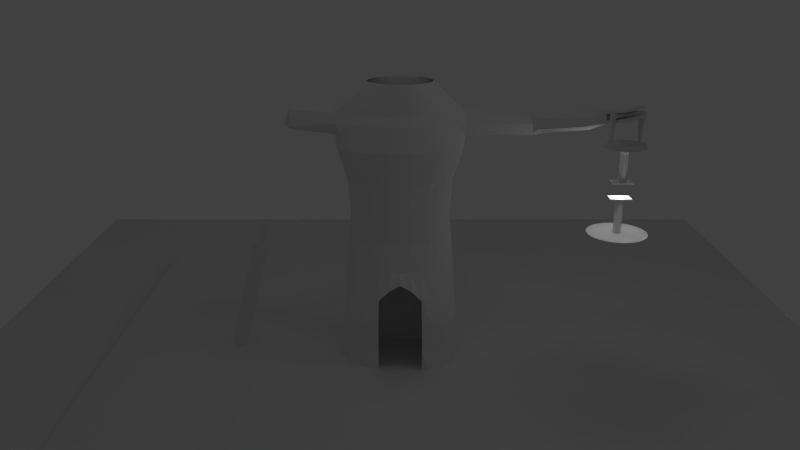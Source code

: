 # Source: dirt_jes_shrine.blend  (saved by Blender 2.57.0; exported with 4.5.12 LTS)
import bpy
from mathutils import Matrix  # noqa: F401  (used for matrix-valued properties, if any)

bpy.ops.wm.read_factory_settings(use_empty=True)
scene = bpy.context.scene
scene.name = 'Scene'

# ---- collections
col_collection_1 = bpy.data.collections.new('Collection 1'); scene.collection.children.link(col_collection_1)

# ---- world
world_world = bpy.data.worlds.new('World'); scene.world = world_world
world_world.color = (0.05088, 0.05088, 0.05088)
world_world.use_sun_shadow = False
world_world.sun_shadow_jitter_overblur = 0.0
world_world.cycles.sampling_method = 'MANUAL'
world_world.cycles.sample_map_resolution = 256

# ---- cameras
cam_camera = bpy.data.cameras.new('Camera')
cam_camera.clip_end = 100.0
cam_camera.lens = 35.0
cam_camera.ortho_scale = 7.314
cam_camera.dof.focus_distance = 0.0
cam_camera.dof.aperture_fstop = 128.0

# ---- lights
light_lamp_001 = bpy.data.lights.new('Lamp.001', 'POINT')
light_lamp_001.transmission_factor = 0.0
light_lamp_001.cutoff_distance = 30.0
light_lamp_001.energy = 100.0
light_lamp_001.shadow_buffer_clip_start = 1.001
light_lamp_001.shadow_soft_size = 1.0
light_lamp_001.shadow_maximum_resolution = 0.006
light_lamp_001.use_absolute_resolution = True
light_lamp_001.cycles.use_multiple_importance_sampling = False
light_lamp = bpy.data.lights.new('Lamp', 'POINT')
light_lamp.transmission_factor = 0.0
light_lamp.cutoff_distance = 30.0
light_lamp.energy = 100.0
light_lamp.shadow_buffer_clip_start = 1.001
light_lamp.shadow_soft_size = 1.0
light_lamp.shadow_maximum_resolution = 0.006
light_lamp.use_absolute_resolution = True
light_lamp.cycles.use_multiple_importance_sampling = False

# ---- meshes
me_sphere = bpy.data.meshes.new('Sphere')
me_sphere.from_pydata([], [], [])
me_sphere.use_remesh_preserve_volume = False
me_sphere.use_remesh_preserve_attributes = False
me_sphere.use_mirror_vertex_groups = False
me_sphere.update()
me_cylinder_001 = bpy.data.meshes.new('Cylinder.001')
me_cylinder_001.from_pydata([(0.02004, -0.1128, 28.74), (0.0458, -0.1103, 28.74), (0.07058, -0.1027, 28.74), (0.09341, -0.09054, 28.74), (0.1134, -0.07411, 28.74), (0.1298, -0.0541, 28.74), (0.142, -0.03127, 28.74), (0.1496, -0.006498, 28.74), (0.1521, 0.01927, 28.74), (0.1496, 0.04503, 28.74), (0.142, 0.0698, 28.74), (0.1298, 0.09263, 28.74), (0.1134, 0.1126, 28.74), (0.09341, 0.1291, 28.74), (0.07058, 0.1413, 28.74), (0.0458, 0.1488, 28.74), (0.02004, 0.1513, 28.74), (-0.005724, 0.1488, 28.74), (-0.0305, 0.1413, 28.74), (-0.05333, 0.1291, 28.74), (-0.07334, 0.1126, 28.74), (-0.08976, 0.09263, 28.74), (-0.102, 0.0698, 28.74), (-0.1095, 0.04503, 28.74), (-0.112, 0.01927, 28.74), (-0.1095, -0.006498, 28.74), (-0.102, -0.03127, 28.74), (-0.08976, -0.0541, 28.74), (-0.07334, -0.07411, 28.74), (-0.05333, -0.09054, 28.74), (-0.0305, -0.1027, 28.74), (-0.005724, -0.1103, 28.74), (0.02026, -0.1128, 47.0), (0.04603, -0.1103, 47.0), (0.0708, -0.1027, 47.0), (0.09363, -0.09054, 47.0), (0.1136, -0.07411, 47.0), (0.1301, -0.0541, 47.0), (0.1423, -0.03127, 47.0), (0.1498, -0.006498, 47.0), (0.1523, 0.01927, 47.0), (0.1498, 0.04503, 47.0), (0.1423, 0.0698, 47.0), (0.1301, 0.09263, 47.0), (0.1136, 0.1126, 47.0), (0.09363, 0.1291, 47.0), (0.0708, 0.1413, 47.0), (0.04603, 0.1488, 47.0), (0.02026, 0.1513, 47.0), (-0.005499, 0.1488, 47.0), (-0.03027, 0.1413, 47.0), (-0.0531, 0.1291, 47.0), (-0.07311, 0.1126, 47.0), (-0.08954, 0.09263, 47.0), (-0.1017, 0.0698, 47.0), (-0.1093, 0.04503, 47.0), (-0.1118, 0.01927, 47.0), (-0.1093, -0.006497, 47.0), (-0.1017, -0.03127, 47.0), (-0.08954, -0.0541, 47.0), (-0.07312, -0.07411, 47.0), (-0.0531, -0.09054, 47.0), (-0.03027, -0.1027, 47.0), (-0.0055, -0.1103, 47.0), (0.02004, 0.01927, 28.74), (0.02026, 0.01927, 47.0), (0.3588, -0.1894, 27.9), (0.3588, 0.2626, 27.9), (-0.3588, 0.2626, 27.9), (-0.3588, -0.1894, 27.9), (0.3588, -0.1894, 28.73), (0.3588, 0.2626, 28.73), (-0.3588, 0.2626, 28.73), (-0.3588, -0.1894, 28.73), (-0.3588, -0.1894, 20.1), (-0.3588, 0.2626, 20.1), (0.3588, 0.2626, 20.1), (0.3588, -0.1894, 20.1), (-0.3588, -0.1894, 19.27), (-0.3588, 0.2626, 19.27), (0.3588, 0.2626, 19.27), (0.3588, -0.1894, 19.27), (3.989e-08, -0.1128, 19.26), (-0.02576, -0.1103, 19.26), (-0.05054, -0.1027, 19.26), (-0.07337, -0.09054, 19.26), (-0.09338, -0.07411, 19.26), (-0.1098, -0.0541, 19.26), (-0.122, -0.03127, 19.26), (-0.1295, -0.006498, 19.26), (-0.1321, 0.01927, 19.26), (-0.1295, 0.04503, 19.26), (-0.122, 0.0698, 19.26), (-0.1098, 0.09263, 19.26), (-0.09338, 0.1126, 19.26), (-0.07337, 0.1291, 19.26), (-0.05054, 0.1413, 19.26), (-0.02576, 0.1488, 19.26), (8.292e-08, 0.1513, 19.26), (0.02576, 0.1488, 19.26), (0.05054, 0.1413, 19.26), (0.07337, 0.1291, 19.26), (0.09338, 0.1126, 19.26), (0.1098, 0.09263, 19.26), (0.122, 0.0698, 19.26), (0.1295, 0.04503, 19.26), (0.1321, 0.01927, 19.26), (0.1295, -0.006498, 19.26), (0.122, -0.03127, 19.26), (0.1098, -0.0541, 19.26), (0.09338, -0.07411, 19.26), (0.07337, -0.09054, 19.26), (0.05054, -0.1027, 19.26), (0.02576, -0.1103, 19.26), (-1.721e-07, -0.1128, 0.9969), (-0.02576, -0.1103, 0.9969), (-0.05054, -0.1027, 0.9969), (-0.07337, -0.09054, 0.9969), (-0.09338, -0.07411, 0.9969), (-0.1098, -0.0541, 0.9969), (-0.122, -0.03127, 0.9969), (-0.1295, -0.006498, 0.9969), (-0.1321, 0.01927, 0.9969), (-0.1295, 0.04503, 0.9969), (-0.122, 0.0698, 0.9969), (-0.1098, 0.09263, 0.9969), (-0.09338, 0.1126, 0.9969), (-0.07337, 0.1291, 0.9969), (-0.05054, 0.1413, 0.9969), (-0.02576, 0.1488, 0.9969), (-8.29e-08, 0.1513, 0.9969), (0.02576, 0.1488, 0.9969), (0.05054, 0.1413, 0.9969), (0.07337, 0.1291, 0.9969), (0.09338, 0.1126, 0.9969), (0.1098, 0.09263, 0.9969), (0.122, 0.0698, 0.9969), (0.1295, 0.04503, 0.9969), (0.1321, 0.01927, 0.9969), (0.1295, -0.006498, 0.9969), (0.122, -0.03127, 0.9969), (0.1098, -0.0541, 0.9969), (0.09338, -0.07411, 0.9969), (0.07337, -0.09054, 0.9969), (0.05054, -0.1027, 0.9969), (0.02576, -0.1103, 0.9969), (3.989e-08, 0.01927, 19.26), (3.989e-08, 0.01927, 0.9969), (0.6416, 0.2474, 62.7), (0.5687, 0.3784, 62.7), (-0.6416, -0.2666, 62.7), (-0.5687, -0.3976, 62.7), (0.6416, 0.2474, 64.47), (0.5687, 0.3784, 64.47), (-0.6416, -0.2666, 64.47), (-0.5687, -0.3976, 64.47), (-0.5364, -0.2081, 62.7), (-0.4636, -0.3391, 62.7), (-0.5364, -0.2081, 64.47), (-0.4636, -0.3391, 64.47), (0.4225, 0.3251, 62.7), (0.4954, 0.1941, 62.7), (0.4225, 0.3251, 64.47), (0.4954, 0.1941, 64.47), (-0.508, -0.321, 48.26), (-0.5445, -0.2554, 48.26), (-0.5606, -0.3502, 48.26), (-0.5971, -0.2847, 48.26), (0.519, 0.2535, 48.37), (0.4932, 0.3001, 48.37), (0.5451, 0.319, 48.37), (0.5709, 0.2725, 48.37), (3.989e-08, 0.6825, 46.97), (0.1331, 0.6693, 46.97), (0.2612, 0.6305, 46.97), (0.3792, 0.5674, 46.97), (0.4826, 0.4826, 46.97), (0.5674, 0.3792, 46.97), (0.6305, 0.2612, 46.97), (0.6693, 0.1331, 46.97), (0.6825, 1.76e-08, 46.97), (0.6693, -0.1331, 46.97), (0.6305, -0.2612, 46.97), (0.5674, -0.3792, 46.97), (0.4826, -0.4826, 46.97), (0.3792, -0.5674, 46.97), (0.2612, -0.6305, 46.97), (0.1331, -0.6693, 46.97), (-1.825e-07, -0.6825, 46.97), (-0.1331, -0.6693, 46.97), (-0.2612, -0.6305, 46.97), (-0.3792, -0.5674, 46.97), (-0.4826, -0.4826, 46.97), (-0.5674, -0.3792, 46.97), (-0.6305, -0.2612, 46.97), (-0.6693, -0.1331, 46.97), (-0.6825, 6.251e-07, 46.97), (-0.6693, 0.1331, 46.97), (-0.6305, 0.2612, 46.97), (-0.5674, 0.3792, 46.97), (-0.4826, 0.4826, 46.97), (-0.3792, 0.5674, 46.97), (-0.2612, 0.6305, 46.97), (-0.1331, 0.6693, 46.97), (1.135e-06, 0.6825, 48.33), (0.1331, 0.6693, 48.33), (0.2612, 0.6305, 48.33), (0.3792, 0.5674, 48.33), (0.4826, 0.4826, 48.33), (0.5674, 0.3792, 48.33), (0.6305, 0.2612, 48.33), (0.6693, 0.1331, 48.33), (0.6825, -1.566e-06, 48.33), (0.6693, -0.1331, 48.33), (0.6305, -0.2612, 48.33), (0.5674, -0.3792, 48.33), (0.4826, -0.4826, 48.33), (0.3792, -0.5674, 48.33), (0.2612, -0.6305, 48.33), (0.1331, -0.6693, 48.33), (6.745e-07, -0.6825, 48.33), (-0.1331, -0.6693, 48.33), (-0.2612, -0.6305, 48.33), (-0.3792, -0.5674, 48.33), (-0.4826, -0.4826, 48.33), (-0.5674, -0.3792, 48.33), (-0.6305, -0.2612, 48.33), (-0.6693, -0.1331, 48.33), (-0.6825, -2.835e-06, 48.33), (-0.6693, 0.1331, 48.33), (-0.6305, 0.2612, 48.33), (-0.5674, 0.3792, 48.33), (-0.4826, 0.4826, 48.33), (-0.3792, 0.5674, 48.33), (-0.2612, 0.6305, 48.33), (-0.1331, 0.6693, 48.33), (3.989e-08, -3.392e-08, 46.97), (3.989e-08, -3.392e-08, 48.33), (0.0, 1.0, -1.0), (0.1951, 0.9808, -1.0), (0.3827, 0.9239, -1.0), (0.5556, 0.8315, -1.0), (0.7071, 0.7071, -1.0), (0.8315, 0.5556, -1.0), (0.9239, 0.3827, -1.0), (0.9808, 0.1951, -1.0), (1.0, 7.55e-08, -1.0), (0.9808, -0.1951, -1.0), (0.9239, -0.3827, -1.0), (0.8315, -0.5556, -1.0), (0.7071, -0.7071, -1.0), (0.5556, -0.8315, -1.0), (0.3827, -0.9239, -1.0), (0.1951, -0.9808, -1.0), (-3.258e-07, -1.0, -1.0), (-0.1951, -0.9808, -1.0), (-0.3827, -0.9239, -1.0), (-0.5556, -0.8315, -1.0), (-0.7071, -0.7071, -1.0), (-0.8315, -0.5556, -1.0), (-0.9239, -0.3827, -1.0), (-0.9808, -0.1951, -1.0), (-1.0, 9.656e-07, -1.0), (-0.9808, 0.1951, -1.0), (-0.9239, 0.3827, -1.0), (-0.8315, 0.5556, -1.0), (-0.7071, 0.7071, -1.0), (-0.5556, 0.8315, -1.0), (-0.3827, 0.9239, -1.0), (-0.1951, 0.9808, -1.0), (1.605e-06, 1.0, 1.0), (0.1951, 0.9808, 1.0), (0.3827, 0.9239, 1.0), (0.5556, 0.8315, 1.0), (0.7071, 0.7071, 1.0), (0.8315, 0.5556, 1.0), (0.9239, 0.3827, 1.0), (0.9808, 0.1951, 1.0), (1.0, -2.245e-06, 1.0), (0.9808, -0.1951, 1.0), (0.9239, -0.3827, 1.0), (0.8315, -0.5556, 1.0), (0.7071, -0.7071, 1.0), (0.5556, -0.8315, 1.0), (0.3827, -0.9239, 1.0), (0.1951, -0.9808, 1.0), (9.298e-07, -1.0, 1.0), (-0.1951, -0.9808, 1.0), (-0.3827, -0.9239, 1.0), (-0.5556, -0.8315, 1.0), (-0.7071, -0.7071, 1.0), (-0.8315, -0.5556, 1.0), (-0.9239, -0.3827, 1.0), (-0.9808, -0.1951, 1.0), (-1.0, -4.105e-06, 1.0), (-0.9808, 0.1951, 1.0), (-0.9239, 0.3827, 1.0), (-0.8315, 0.5556, 1.0), (-0.7071, 0.7071, 1.0), (-0.5556, 0.8315, 1.0), (-0.3827, 0.9239, 1.0), (-0.1951, 0.9808, 1.0), (0.0, 0.0, -1.0), (0.0, 0.0, 1.0)], [], [(64, 0, 1), (65, 33, 32), (64, 1, 2), (65, 34, 33), (64, 2, 3), (65, 35, 34), (64, 3, 4), (65, 36, 35), (64, 4, 5), (65, 37, 36), (64, 5, 6), (65, 38, 37), (64, 6, 7), (65, 39, 38), (64, 7, 8), (65, 40, 39), (64, 8, 9), (65, 41, 40), (64, 9, 10), (65, 42, 41), (64, 10, 11), (65, 43, 42), (64, 11, 12), (65, 44, 43), (64, 12, 13), (65, 45, 44), (64, 13, 14), (65, 46, 45), (64, 14, 15), (65, 47, 46), (64, 15, 16), (65, 48, 47), (64, 16, 17), (65, 49, 48), (64, 17, 18), (65, 50, 49), (64, 18, 19), (65, 51, 50), (64, 19, 20), (65, 52, 51), (64, 20, 21), (65, 53, 52), (64, 21, 22), (65, 54, 53), (64, 22, 23), (65, 55, 54), (64, 23, 24), (65, 56, 55), (64, 24, 25), (65, 57, 56), (64, 25, 26), (65, 58, 57), (64, 26, 27), (65, 59, 58), (64, 27, 28), (65, 60, 59), (64, 28, 29), (65, 61, 60), (64, 29, 30), (65, 62, 61), (64, 30, 31), (65, 63, 62), (31, 0, 64), (65, 32, 63), (0, 32, 33, 1), (1, 33, 34, 2), (2, 34, 35, 3), (3, 35, 36, 4), (4, 36, 37, 5), (5, 37, 38, 6), (6, 38, 39, 7), (7, 39, 40, 8), (8, 40, 41, 9), (9, 41, 42, 10), (10, 42, 43, 11), (11, 43, 44, 12), (12, 44, 45, 13), (13, 45, 46, 14), (14, 46, 47, 15), (15, 47, 48, 16), (16, 48, 49, 17), (17, 49, 50, 18), (18, 50, 51, 19), (19, 51, 52, 20), (20, 52, 53, 21), (21, 53, 54, 22), (22, 54, 55, 23), (23, 55, 56, 24), (24, 56, 57, 25), (25, 57, 58, 26), (26, 58, 59, 27), (27, 59, 60, 28), (28, 60, 61, 29), (29, 61, 62, 30), (30, 62, 63, 31), (32, 0, 31, 63), (66, 67, 68, 69), (70, 73, 72, 71), (66, 70, 71, 67), (67, 71, 72, 68), (68, 72, 73, 69), (70, 66, 69, 73), (74, 75, 76, 77), (78, 81, 80, 79), (74, 78, 79, 75), (75, 79, 80, 76), (76, 80, 81, 77), (78, 74, 77, 81), (146, 82, 83), (147, 115, 114), (146, 83, 84), (147, 116, 115), (146, 84, 85), (147, 117, 116), (146, 85, 86), (147, 118, 117), (146, 86, 87), (147, 119, 118), (146, 87, 88), (147, 120, 119), (146, 88, 89), (147, 121, 120), (146, 89, 90), (147, 122, 121), (146, 90, 91), (147, 123, 122), (146, 91, 92), (147, 124, 123), (146, 92, 93), (147, 125, 124), (146, 93, 94), (147, 126, 125), (146, 94, 95), (147, 127, 126), (146, 95, 96), (147, 128, 127), (146, 96, 97), (147, 129, 128), (146, 97, 98), (147, 130, 129), (146, 98, 99), (147, 131, 130), (146, 99, 100), (147, 132, 131), (146, 100, 101), (147, 133, 132), (146, 101, 102), (147, 134, 133), (146, 102, 103), (147, 135, 134), (146, 103, 104), (147, 136, 135), (146, 104, 105), (147, 137, 136), (146, 105, 106), (147, 138, 137), (146, 106, 107), (147, 139, 138), (146, 107, 108), (147, 140, 139), (146, 108, 109), (147, 141, 140), (146, 109, 110), (147, 142, 141), (146, 110, 111), (147, 143, 142), (146, 111, 112), (147, 144, 143), (146, 112, 113), (147, 145, 144), (113, 82, 146), (147, 114, 145), (82, 114, 115, 83), (83, 115, 116, 84), (84, 116, 117, 85), (85, 117, 118, 86), (86, 118, 119, 87), (87, 119, 120, 88), (88, 120, 121, 89), (89, 121, 122, 90), (90, 122, 123, 91), (91, 123, 124, 92), (92, 124, 125, 93), (93, 125, 126, 94), (94, 126, 127, 95), (95, 127, 128, 96), (96, 128, 129, 97), (97, 129, 130, 98), (98, 130, 131, 99), (99, 131, 132, 100), (100, 132, 133, 101), (101, 133, 134, 102), (102, 134, 135, 103), (103, 135, 136, 104), (104, 136, 137, 105), (105, 137, 138, 106), (106, 138, 139, 107), (107, 139, 140, 108), (108, 140, 141, 109), (109, 141, 142, 110), (110, 142, 143, 111), (111, 143, 144, 112), (112, 144, 145, 113), (114, 82, 113, 145), (148, 152, 153, 149), (150, 154, 155, 151), (159, 155, 154, 158), (158, 154, 150, 156), (157, 151, 155, 159), (160, 156, 157, 161), (152, 163, 162, 153), (163, 159, 158, 162), (153, 162, 160, 149), (162, 158, 156, 160), (148, 161, 163, 152), (161, 157, 159, 163), (157, 156, 165, 164), (151, 157, 164, 166), (156, 150, 167, 165), (150, 151, 166, 167), (165, 167, 166, 164), (160, 161, 168, 169), (161, 148, 171, 168), (149, 160, 169, 170), (148, 149, 170, 171), (170, 169, 168, 171), (236, 172, 173), (237, 205, 204), (236, 173, 174), (237, 206, 205), (236, 174, 175), (237, 207, 206), (236, 175, 176), (237, 208, 207), (236, 176, 177), (237, 209, 208), (236, 177, 178), (237, 210, 209), (236, 178, 179), (237, 211, 210), (236, 179, 180), (237, 212, 211), (236, 180, 181), (237, 213, 212), (236, 181, 182), (237, 214, 213), (236, 182, 183), (237, 215, 214), (236, 183, 184), (237, 216, 215), (236, 184, 185), (237, 217, 216), (236, 185, 186), (237, 218, 217), (236, 186, 187), (237, 219, 218), (236, 187, 188), (237, 220, 219), (236, 188, 189), (237, 221, 220), (236, 189, 190), (237, 222, 221), (236, 190, 191), (237, 223, 222), (236, 191, 192), (237, 224, 223), (236, 192, 193), (237, 225, 224), (236, 193, 194), (237, 226, 225), (236, 194, 195), (237, 227, 226), (236, 195, 196), (237, 228, 227), (236, 196, 197), (237, 229, 228), (236, 197, 198), (237, 230, 229), (236, 198, 199), (237, 231, 230), (236, 199, 200), (237, 232, 231), (236, 200, 201), (237, 233, 232), (236, 201, 202), (237, 234, 233), (236, 202, 203), (237, 235, 234), (203, 172, 236), (237, 204, 235), (172, 204, 205, 173), (173, 205, 206, 174), (174, 206, 207, 175), (175, 207, 208, 176), (176, 208, 209, 177), (177, 209, 210, 178), (178, 210, 211, 179), (179, 211, 212, 180), (180, 212, 213, 181), (181, 213, 214, 182), (182, 214, 215, 183), (183, 215, 216, 184), (184, 216, 217, 185), (185, 217, 218, 186), (186, 218, 219, 187), (187, 219, 220, 188), (188, 220, 221, 189), (189, 221, 222, 190), (190, 222, 223, 191), (191, 223, 224, 192), (192, 224, 225, 193), (193, 225, 226, 194), (194, 226, 227, 195), (195, 227, 228, 196), (196, 228, 229, 197), (197, 229, 230, 198), (198, 230, 231, 199), (199, 231, 232, 200), (200, 232, 233, 201), (201, 233, 234, 202), (202, 234, 235, 203), (204, 172, 203, 235), (302, 238, 239), (303, 271, 270), (302, 239, 240), (303, 272, 271), (302, 240, 241), (303, 273, 272), (302, 241, 242), (303, 274, 273), (302, 242, 243), (303, 275, 274), (302, 243, 244), (303, 276, 275), (302, 244, 245), (303, 277, 276), (302, 245, 246), (303, 278, 277), (302, 246, 247), (303, 279, 278), (302, 247, 248), (303, 280, 279), (302, 248, 249), (303, 281, 280), (302, 249, 250), (303, 282, 281), (302, 250, 251), (303, 283, 282), (302, 251, 252), (303, 284, 283), (302, 252, 253), (303, 285, 284), (302, 253, 254), (303, 286, 285), (302, 254, 255), (303, 287, 286), (302, 255, 256), (303, 288, 287), (302, 256, 257), (303, 289, 288), (302, 257, 258), (303, 290, 289), (302, 258, 259), (303, 291, 290), (302, 259, 260), (303, 292, 291), (302, 260, 261), (303, 293, 292), (302, 261, 262), (303, 294, 293), (302, 262, 263), (303, 295, 294), (302, 263, 264), (303, 296, 295), (302, 264, 265), (303, 297, 296), (302, 265, 266), (303, 298, 297), (302, 266, 267), (303, 299, 298), (302, 267, 268), (303, 300, 299), (302, 268, 269), (303, 301, 300), (269, 238, 302), (303, 270, 301), (238, 270, 271, 239), (239, 271, 272, 240), (240, 272, 273, 241), (241, 273, 274, 242), (242, 274, 275, 243), (243, 275, 276, 244), (244, 276, 277, 245), (245, 277, 278, 246), (246, 278, 279, 247), (247, 279, 280, 248), (248, 280, 281, 249), (249, 281, 282, 250), (250, 282, 283, 251), (251, 283, 284, 252), (252, 284, 285, 253), (253, 285, 286, 254), (254, 286, 287, 255), (255, 287, 288, 256), (256, 288, 289, 257), (257, 289, 290, 258), (258, 290, 291, 259), (259, 291, 292, 260), (260, 292, 293, 261), (261, 293, 294, 262), (262, 294, 295, 263), (263, 295, 296, 264), (264, 296, 297, 265), (265, 297, 298, 266), (266, 298, 299, 267), (267, 299, 300, 268), (268, 300, 301, 269), (270, 238, 269, 301)])
me_cylinder_001.use_remesh_preserve_volume = False
me_cylinder_001.use_remesh_preserve_attributes = False
me_cylinder_001.use_mirror_vertex_groups = False
me_cylinder_001.update()
me_plane_001 = bpy.data.meshes.new('Plane.001')
me_plane_001.from_pydata([(1.0, 1.0, 0.0), (1.0, -1.0, 0.0), (-1.0, -1.0, 0.0), (-1.0, 1.0, 0.0)], [], [(0, 3, 2, 1)])
me_plane_001.use_remesh_preserve_volume = False
me_plane_001.use_remesh_preserve_attributes = False
me_plane_001.use_mirror_vertex_groups = False
me_plane_001.update()
me_plane = bpy.data.meshes.new('Plane')
me_plane.from_pydata([(1.0, 1.0, 0.0), (1.0, -1.0, 0.0), (-1.0, -1.0, 0.0), (-1.0, 1.0, 0.00789), (1.053e-05, -1.0, 0.00442), (1.0, -6.834e-08, 0.0004962), (1.884e-06, 1.0, 0.01377), (-1.001, -8.871e-05, 0.0081), (0.0007276, 0.0001598, 0.04231), (0.5, -1.0, 0.001212), (-0.5, -1.0, 0.0002055), (1.0, 0.5, 6.695e-05), (1.0, -0.5, 0.0001061), (0.5002, 1.0, 0.01231), (-0.5004, 1.001, 0.02063), (-1.0, -0.5001, 0.002329), (-1.001, 0.5002, 0.01229), (-0.501, -2.131e-05, 0.04994), (0.00032, 0.5002, 0.03123), (0.5006, -5.942e-05, 0.02831), (0.0005216, -0.5007, 0.04215), (-0.5009, 0.5008, 0.04441), (0.5006, 0.5002, 0.03059), (-0.5007, -0.5008, 0.03729), (0.5005, -0.5003, 0.02322), (0.75, -1.0, 2.647e-05), (0.25, -1.0, 0.002847), (-0.75, -1.0, 1.681e-07), (-0.25, -1.0, 0.002717), (1.0, 0.75, 2.061e-06), (1.0, 0.25, 0.0007316), (1.0, -0.75, 1.078e-05), (1.0, -0.25, 0.0002699), (0.7501, 1.0, 0.002401), (0.2502, 1.0, 0.01587), (-0.7507, 1.001, 0.02164), (-0.2501, 1.0, 0.01132), (-1.0, -0.75, 1.15e-05), (-1.001, -0.2502, 0.008184), (-1.001, 0.7504, 0.01588), (-1.001, 0.25, 0.009464), (-0.7515, -0.0001022, 0.03478), (-0.2498, 0.0001182, 0.05167), (7.14e-05, 0.7504, 0.0242), (0.0006868, 0.2502, 0.04092), (0.7502, -3.592e-05, 0.01068), (0.2508, 2.341e-05, 0.03839), (0.0002005, -0.7505, 0.02277), (0.0007438, -0.2503, 0.0498), (-0.7516, 0.5007, 0.03724), (-0.5006, 0.751, 0.03515), (-0.25, 0.5004, 0.0368), (-0.5009, 0.2504, 0.04772), (0.2506, 0.5002, 0.03569), (0.5004, 0.7503, 0.02448), (0.7504, 0.5001, 0.01369), (0.5007, 0.25, 0.03168), (-0.7509, -0.5006, 0.02267), (-0.501, -0.2506, 0.0493), (-0.25, -0.5009, 0.044), (-0.5002, -0.7504, 0.0143), (0.2507, -0.5006, 0.03421), (0.5006, -0.2502, 0.02355), (0.7501, -0.5001, 0.007295), (0.5002, -0.7502, 0.01335), (-0.7512, 0.7509, 0.03233), (-0.2501, 0.7504, 0.02586), (-0.7516, 0.2503, 0.03626), (-0.2498, 0.2503, 0.04673), (0.2503, 0.7503, 0.02699), (0.7503, 0.7502, 0.01115), (0.2507, 0.2501, 0.03992), (0.7504, 0.25, 0.01462), (-0.7515, -0.2506, 0.03369), (-0.25, -0.2505, 0.05475), (-0.7501, -0.7501, 0.002385), (-0.25, -0.7505, 0.02128), (0.2509, -0.2503, 0.03994), (0.75, -0.25, 0.005286), (0.2503, -0.7504, 0.01806), (0.7501, -0.7501, 0.004004), (0.875, -1.0, 0.0), (0.625, -1.0, 0.0006272), (0.375, -1.0, 0.001536), (0.125, -1.0, 0.004007), (-0.875, -1.0, 0.0), (-0.625, -1.0, 2.569e-05), (-0.375, -1.0, 0.001014), (-0.125, -1.0, 0.004043), (1.0, 0.875, 8.707e-09), (1.0, 0.625, 2.03e-05), (1.0, 0.375, 0.0002489), (1.0, 0.125, 0.0007002), (1.0, -0.875, 0.0), (1.0, -0.625, 0.0001087), (1.0, -0.375, 8.226e-05), (1.0, -0.125, 0.0004392), (0.875, 1.0, 5.839e-05), (0.6252, 1.0, 0.00695), (0.3752, 1.0, 0.01543), (0.1251, 1.0, 0.01421), (-0.8757, 1.0, 0.01709), (-0.6256, 1.001, 0.02246), (-0.3752, 1.001, 0.01421), (-0.125, 1.0, 0.01252), (-1.0, -0.875, 0.0), (-1.0, -0.625, 0.0006668), (-1.0, -0.3751, 0.005384), (-1.001, -0.1252, 0.008676), (-1.001, 0.8753, 0.01378), (-1.001, 0.6253, 0.01494), (-1.001, 0.3751, 0.01078), (-1.001, 0.125, 0.008173), (-0.6262, -5.78e-05, 0.04403), (-0.8764, -0.000146, 0.02297), (-0.3755, 3.467e-05, 0.05246), (-0.1244, 0.0001621, 0.04876), (0.0001346, 0.6253, 0.02568), (3.652e-05, 0.8753, 0.0208), (0.000537, 0.3752, 0.0375), (0.0007478, 0.1252, 0.04166), (0.6255, -8.317e-05, 0.02063), (0.875, -3.647e-06, 0.002846), (0.3758, -3.681e-05, 0.03512), (0.1257, 8.106e-05, 0.03831), (0.0003628, -0.6257, 0.03335), (6.118e-05, -0.8752, 0.01057), (0.0006513, -0.3756, 0.0478), (0.0008097, -0.125, 0.04865), (-0.8766, 0.5005, 0.02784), (-0.6263, 0.5008, 0.04254), (-0.5005, 0.8761, 0.02864), (-0.5008, 0.6259, 0.04081), (-0.1248, 0.5003, 0.03477), (-0.3754, 0.5006, 0.04094), (-0.5009, 0.1252, 0.04866), (-0.5009, 0.3755, 0.04597), (0.1253, 0.5003, 0.03167), (0.3756, 0.5002, 0.03453), (0.5004, 0.8753, 0.01987), (0.5005, 0.6252, 0.02795), (0.8751, 0.5, 0.003328), (0.6255, 0.5001, 0.02364), (0.5006, 0.125, 0.03017), (0.5006, 0.3751, 0.032), (-0.8756, -0.5003, 0.01133), (-0.6259, -0.5008, 0.03123), (-0.501, -0.1253, 0.05063), (-0.5009, -0.3757, 0.04476), (-0.1247, -0.5008, 0.04393), (-0.3754, -0.5009, 0.04136), (-0.5, -0.8751, 0.004264), (-0.5005, -0.6258, 0.02737), (0.1256, -0.5006, 0.03863), (0.3757, -0.5005, 0.02949), (0.5006, -0.1251, 0.02576), (0.5006, -0.3753, 0.02463), (0.875, -0.5, 0.001764), (0.6253, -0.5002, 0.01559), (0.5001, -0.8751, 0.006596), (0.5004, -0.6253, 0.01886), (-0.8761, 0.7506, 0.02589), (-0.7509, 0.8758, 0.02799), (-0.626, 0.751, 0.03571), (-0.7514, 0.6259, 0.03538), (-0.3753, 0.7507, 0.03035), (-0.2501, 0.8754, 0.01941), (-0.125, 0.7504, 0.02503), (-0.2501, 0.6255, 0.03202), (-0.8766, 0.2502, 0.02557), (-0.7516, 0.3755, 0.03713), (-0.6263, 0.2504, 0.04389), (-0.7515, 0.1251, 0.03504), (-0.3753, 0.2503, 0.04819), (-0.2499, 0.3753, 0.04281), (-0.1244, 0.2502, 0.044), (-0.2498, 0.1252, 0.04896), (0.1251, 0.7504, 0.02527), (0.2502, 0.8753, 0.0222), (0.3754, 0.7503, 0.02732), (0.2504, 0.6253, 0.03115), (0.6254, 0.7502, 0.01919), (0.7503, 0.8751, 0.007621), (0.8751, 0.75, 0.001988), (0.7503, 0.6251, 0.01256), (0.1257, 0.2502, 0.03998), (0.2506, 0.3752, 0.03862), (0.3757, 0.2501, 0.03702), (0.2507, 0.1251, 0.03938), (0.6256, 0.25, 0.02452), (0.7504, 0.375, 0.01427), (0.8751, 0.25, 0.004871), (0.7504, 0.125, 0.01386), (-0.8763, -0.2505, 0.022), (-0.7515, -0.1254, 0.03542), (-0.6263, -0.2506, 0.04304), (-0.7512, -0.3757, 0.02955), (-0.3756, -0.2506, 0.05358), (-0.2499, -0.1252, 0.05509), (-0.1246, -0.2504, 0.0537), (-0.2501, -0.3757, 0.05106), (-0.875, -0.75, 0.001216), (-0.7504, -0.6253, 0.01146), (-0.6251, -0.7502, 0.008154), (-0.75, -0.875, 8.035e-05), (-0.3751, -0.7504, 0.01806), (-0.25, -0.6258, 0.03433), (-0.1249, -0.7506, 0.0232), (-0.25, -0.8751, 0.008092), (0.1259, -0.2503, 0.04519), (0.2509, -0.1251, 0.0394), (0.3759, -0.2503, 0.03335), (0.2508, -0.3755, 0.03868), (0.6252, -0.2501, 0.01257), (0.7501, -0.125, 0.006153), (0.875, -0.25, 0.001928), (0.7501, -0.375, 0.005952), (0.1252, -0.7505, 0.02036), (0.2505, -0.6255, 0.02744), (0.3753, -0.7503, 0.01582), (0.2501, -0.8751, 0.008757), (0.6252, -0.7502, 0.008998), (0.7501, -0.6251, 0.006253), (0.875, -0.75, 0.0006297), (0.75, -0.875, 0.0009444), (-0.8759, 0.8756, 0.02249), (-0.6258, 0.876, 0.02959), (-0.8764, 0.6256, 0.02778), (-0.6262, 0.626, 0.04027), (-0.3753, 0.8758, 0.02365), (-0.125, 0.8754, 0.01972), (-0.3753, 0.6257, 0.03633), (-0.1249, 0.6253, 0.02955), (-0.8766, 0.3753, 0.02652), (-0.6264, 0.3756, 0.04365), (-0.8765, 0.125, 0.02361), (-0.6262, 0.1252, 0.04348), (-0.3753, 0.3755, 0.0453), (-0.1246, 0.3753, 0.04025), (-0.3753, 0.1252, 0.05022), (-0.1244, 0.1253, 0.04561), (0.1251, 0.8753, 0.02157), (0.3753, 0.8753, 0.02206), (0.1252, 0.6253, 0.0271), (0.3755, 0.6252, 0.03149), (0.6254, 0.8752, 0.01505), (0.875, 0.875, 0.0006064), (0.6255, 0.6252, 0.02197), (0.8751, 0.625, 0.00285), (0.1255, 0.3752, 0.03765), (0.3757, 0.3751, 0.03672), (0.1257, 0.1252, 0.03945), (0.3757, 0.125, 0.03605), (0.6256, 0.3751, 0.02441), (0.8751, 0.375, 0.004269), (0.6255, 0.1249, 0.02331), (0.8751, 0.125, 0.004724), (-0.8764, -0.1253, 0.02295), (-0.6263, -0.1253, 0.04466), (-0.876, -0.3755, 0.01817), (-0.6261, -0.3758, 0.03825), (-0.3756, -0.1253, 0.0544), (-0.1245, -0.1251, 0.05293), (-0.3755, -0.3757, 0.0493), (-0.1246, -0.3757, 0.0509), (-0.8752, -0.6251, 0.004703), (-0.6255, -0.6256, 0.02119), (-0.875, -0.875, 1.02e-06), (-0.625, -0.875, 0.001125), (-0.3753, -0.6258, 0.03182), (-0.1248, -0.6258, 0.03476), (-0.375, -0.8751, 0.006651), (-0.125, -0.8752, 0.01031), (0.1259, -0.125, 0.04281), (0.3759, -0.1251, 0.03383), (0.1258, -0.3755, 0.04366), (0.3758, -0.3755, 0.03254), (0.6253, -0.1251, 0.01534), (0.875, -0.125, 0.002214), (0.6253, -0.3751, 0.01501), (0.875, -0.375, 0.001426), (0.1255, -0.6256, 0.03097), (0.3755, -0.6254, 0.02368), (0.1251, -0.8752, 0.009446), (0.3751, -0.8751, 0.008052), (0.6252, -0.6252, 0.01291), (0.875, -0.625, 0.001795), (0.6251, -0.8751, 0.003804), (0.875, -0.875, 1.488e-05)], [], [(101, 3, 109, 225), (35, 101, 225, 162), (225, 109, 39, 161), (162, 225, 161, 65), (102, 35, 162, 226), (14, 102, 226, 131), (226, 162, 65, 163), (131, 226, 163, 50), (161, 39, 110, 227), (65, 161, 227, 164), (227, 110, 16, 129), (164, 227, 129, 49), (163, 65, 164, 228), (50, 163, 228, 132), (228, 164, 49, 130), (132, 228, 130, 21), (103, 14, 131, 229), (36, 103, 229, 166), (229, 131, 50, 165), (166, 229, 165, 66), (104, 36, 166, 230), (6, 104, 230, 118), (230, 166, 66, 167), (118, 230, 167, 43), (165, 50, 132, 231), (66, 165, 231, 168), (231, 132, 21, 134), (168, 231, 134, 51), (167, 66, 168, 232), (43, 167, 232, 117), (232, 168, 51, 133), (117, 232, 133, 18), (129, 16, 111, 233), (49, 129, 233, 170), (233, 111, 40, 169), (170, 233, 169, 67), (130, 49, 170, 234), (21, 130, 234, 136), (234, 170, 67, 171), (136, 234, 171, 52), (169, 40, 112, 235), (67, 169, 235, 172), (235, 112, 7, 114), (172, 235, 114, 41), (171, 67, 172, 236), (52, 171, 236, 135), (236, 172, 41, 113), (135, 236, 113, 17), (134, 21, 136, 237), (51, 134, 237, 174), (237, 136, 52, 173), (174, 237, 173, 68), (133, 51, 174, 238), (18, 133, 238, 119), (238, 174, 68, 175), (119, 238, 175, 44), (173, 52, 135, 239), (68, 173, 239, 176), (239, 135, 17, 115), (176, 239, 115, 42), (175, 68, 176, 240), (44, 175, 240, 120), (240, 176, 42, 116), (120, 240, 116, 8), (100, 6, 118, 241), (34, 100, 241, 178), (241, 118, 43, 177), (178, 241, 177, 69), (99, 34, 178, 242), (13, 99, 242, 139), (242, 178, 69, 179), (139, 242, 179, 54), (177, 43, 117, 243), (69, 177, 243, 180), (243, 117, 18, 137), (180, 243, 137, 53), (179, 69, 180, 244), (54, 179, 244, 140), (244, 180, 53, 138), (140, 244, 138, 22), (98, 13, 139, 245), (33, 98, 245, 182), (245, 139, 54, 181), (182, 245, 181, 70), (97, 33, 182, 246), (0, 97, 246, 89), (246, 182, 70, 183), (89, 246, 183, 29), (181, 54, 140, 247), (70, 181, 247, 184), (247, 140, 22, 142), (184, 247, 142, 55), (183, 70, 184, 248), (29, 183, 248, 90), (248, 184, 55, 141), (90, 248, 141, 11), (137, 18, 119, 249), (53, 137, 249, 186), (249, 119, 44, 185), (186, 249, 185, 71), (138, 53, 186, 250), (22, 138, 250, 144), (250, 186, 71, 187), (144, 250, 187, 56), (185, 44, 120, 251), (71, 185, 251, 188), (251, 120, 8, 124), (188, 251, 124, 46), (187, 71, 188, 252), (56, 187, 252, 143), (252, 188, 46, 123), (143, 252, 123, 19), (142, 22, 144, 253), (55, 142, 253, 190), (253, 144, 56, 189), (190, 253, 189, 72), (141, 55, 190, 254), (11, 141, 254, 91), (254, 190, 72, 191), (91, 254, 191, 30), (189, 56, 143, 255), (72, 189, 255, 192), (255, 143, 19, 121), (192, 255, 121, 45), (191, 72, 192, 256), (30, 191, 256, 92), (256, 192, 45, 122), (92, 256, 122, 5), (114, 7, 108, 257), (41, 114, 257, 194), (257, 108, 38, 193), (194, 257, 193, 73), (113, 41, 194, 258), (17, 113, 258, 147), (258, 194, 73, 195), (147, 258, 195, 58), (193, 38, 107, 259), (73, 193, 259, 196), (259, 107, 15, 145), (196, 259, 145, 57), (195, 73, 196, 260), (58, 195, 260, 148), (260, 196, 57, 146), (148, 260, 146, 23), (115, 17, 147, 261), (42, 115, 261, 198), (261, 147, 58, 197), (198, 261, 197, 74), (116, 42, 198, 262), (8, 116, 262, 128), (262, 198, 74, 199), (128, 262, 199, 48), (197, 58, 148, 263), (74, 197, 263, 200), (263, 148, 23, 150), (200, 263, 150, 59), (199, 74, 200, 264), (48, 199, 264, 127), (264, 200, 59, 149), (127, 264, 149, 20), (145, 15, 106, 265), (57, 145, 265, 202), (265, 106, 37, 201), (202, 265, 201, 75), (146, 57, 202, 266), (23, 146, 266, 152), (266, 202, 75, 203), (152, 266, 203, 60), (201, 37, 105, 267), (75, 201, 267, 204), (267, 105, 2, 85), (204, 267, 85, 27), (203, 75, 204, 268), (60, 203, 268, 151), (268, 204, 27, 86), (151, 268, 86, 10), (150, 23, 152, 269), (59, 150, 269, 206), (269, 152, 60, 205), (206, 269, 205, 76), (149, 59, 206, 270), (20, 149, 270, 125), (270, 206, 76, 207), (125, 270, 207, 47), (205, 60, 151, 271), (76, 205, 271, 208), (271, 151, 10, 87), (208, 271, 87, 28), (207, 76, 208, 272), (47, 207, 272, 126), (272, 208, 28, 88), (126, 272, 88, 4), (124, 8, 128, 273), (46, 124, 273, 210), (273, 128, 48, 209), (210, 273, 209, 77), (123, 46, 210, 274), (19, 123, 274, 155), (274, 210, 77, 211), (155, 274, 211, 62), (209, 48, 127, 275), (77, 209, 275, 212), (275, 127, 20, 153), (212, 275, 153, 61), (211, 77, 212, 276), (62, 211, 276, 156), (276, 212, 61, 154), (156, 276, 154, 24), (121, 19, 155, 277), (45, 121, 277, 214), (277, 155, 62, 213), (214, 277, 213, 78), (122, 45, 214, 278), (5, 122, 278, 96), (278, 214, 78, 215), (96, 278, 215, 32), (213, 62, 156, 279), (78, 213, 279, 216), (279, 156, 24, 158), (216, 279, 158, 63), (215, 78, 216, 280), (32, 215, 280, 95), (280, 216, 63, 157), (95, 280, 157, 12), (153, 20, 125, 281), (61, 153, 281, 218), (281, 125, 47, 217), (218, 281, 217, 79), (154, 61, 218, 282), (24, 154, 282, 160), (282, 218, 79, 219), (160, 282, 219, 64), (217, 47, 126, 283), (79, 217, 283, 220), (283, 126, 4, 84), (220, 283, 84, 26), (219, 79, 220, 284), (64, 219, 284, 159), (284, 220, 26, 83), (159, 284, 83, 9), (158, 24, 160, 285), (63, 158, 285, 222), (285, 160, 64, 221), (222, 285, 221, 80), (157, 63, 222, 286), (12, 157, 286, 94), (286, 222, 80, 223), (94, 286, 223, 31), (221, 64, 159, 287), (80, 221, 287, 224), (287, 159, 9, 82), (224, 287, 82, 25), (223, 80, 224, 288), (31, 223, 288, 93), (288, 224, 25, 81), (93, 288, 81, 1)])
me_plane.use_remesh_preserve_volume = False
me_plane.use_remesh_preserve_attributes = False
me_plane.use_mirror_vertex_groups = False
me_plane.update()
me_cube = bpy.data.meshes.new('Cube')
me_cube.from_pydata([(1.0, 0.1857, -1.0), (1.0, -0.1857, -1.0), (1.0, 0.1857, 0.7041), (1.0, -0.1857, 0.7041), (1.49e-07, 1.0, -1.0), (-5.364e-07, -0.1857, 1.063), (2.384e-07, 0.1857, 1.063), (-3.129e-07, -1.0, 0.0), (2.086e-07, 1.0, 0.0), (0.5, -0.1857, 0.9255), (0.5, 0.1857, 0.9255), (0.8145, -0.1857, -0.6531), (0.8145, 0.1857, -0.6531), (-8.941e-08, -1.0, -1.0), (0.2853, 1.0, -1.0), (1.0, 0.1857, 0.5), (1.0, 0.1857, -5.96e-08), (1.0, -0.1857, -5.96e-08), (-4.247e-07, -1.0, 0.5), (0.5, -1.0, 0.0), (-2.012e-07, -1.0, -0.6531), (1.788e-07, 1.0, -0.6531), (0.5, 1.0, 0.0), (2.384e-07, 1.0, 0.5), (0.2853, -1.0, -1.0), (1.0, -0.1857, 0.5), (0.5, -1.0, 0.5), (0.3145, -1.0, -0.6531), (0.3145, 1.0, -0.6531), (0.5, 1.0, 0.5), (0.5, -1.0, -1.373), (0.5, 1.0, -1.373), (-8.941e-08, -1.0, -1.44), (1.49e-07, 1.0, -1.44)], [], [(0, 1, 24, 14), (10, 6, 5, 9), (2, 10, 9, 3), (15, 2, 3, 25), (16, 15, 25, 17), (12, 16, 17, 11), (0, 12, 11, 1), (25, 3, 9, 26), (17, 25, 26, 19), (26, 9, 5, 18), (19, 26, 18, 7), (11, 17, 19, 27), (1, 11, 27, 24), (27, 19, 7, 20), (24, 27, 20, 13), (12, 0, 14, 28), (16, 12, 28, 22), (28, 14, 4, 21), (22, 28, 21, 8), (15, 16, 22, 29), (2, 15, 29, 10), (29, 22, 8, 23), (10, 29, 23, 6), (4, 14, 31, 33), (24, 13, 32, 30), (14, 24, 30, 31), (31, 30, 32, 33)])
me_cube.use_remesh_preserve_volume = False
me_cube.use_remesh_preserve_attributes = False
me_cube.use_mirror_vertex_groups = False
me_cube.update()
me_cylinder = bpy.data.meshes.new('Cylinder')
me_cylinder.from_pydata([(0.0, 1.718, -0.8559), (-0.08837, -1.208, -0.8559), (0.08837, -1.208, -0.8559), (0.1733, -1.124, -0.8559), (0.3203, -0.8036, -0.8559), (-0.3766, -0.5798, -0.8559), (0.3766, -0.5798, -0.8559), (-0.4185, -0.3245, -0.8559), (0.4185, -0.3245, -0.8559), (-0.4443, -0.04743, -0.8559), (0.4443, -0.04743, -0.8559), (-0.453, 0.2407, -0.8559), (0.453, 0.2407, -0.8559), (-0.4443, 0.5288, -0.8559), (0.4443, 0.5288, -0.8559), (-0.4185, 0.8059, -0.8559), (-0.3766, 1.061, -0.8559), (0.3766, 1.061, -0.8559), (0.2517, 1.469, -0.8559), (-0.1733, 1.605, -0.8559), (0.1733, 1.605, -0.8559), (0.08837, 1.689, -0.8559), (0.0, 1.013, 1.135), (-0.3081, -2.777, 1.135), (0.3081, -2.777, 1.135), (-0.4473, -2.884, 1.135), (0.4473, -2.884, 1.135), (-0.5693, -2.619, 1.135), (0.5693, -2.619, 1.135), (-0.6694, -2.297, 1.135), (0.6694, -2.297, 1.135), (-0.7438, -1.929, 1.135), (0.7438, -1.929, 1.135), (-0.7896, -1.53, 1.135), (0.7896, -1.53, 1.135), (-0.8051, -1.115, 1.135), (0.8051, -1.115, 1.135), (-0.7896, -0.6997, 1.135), (0.7896, -0.6997, 1.135), (-0.7438, -0.3006, 1.135), (0.7438, -0.3006, 1.135), (-0.6694, 0.06723, 1.135), (0.6694, 0.06723, 1.135), (-0.5693, 0.3897, 1.135), (0.5693, 0.3897, 1.135), (-0.4473, 0.6543, 1.135), (0.4473, 0.6543, 1.135), (-0.3081, 0.8509, 1.135), (0.3081, 0.8509, 1.135), (-0.1571, 0.972, 1.135), (0.1571, 0.972, 1.135), (0.0, 0.8927, -0.203), (0.0, -1.701, -0.203), (-0.1429, -1.676, -0.203), (0.1429, -1.676, -0.203), (-0.2803, -1.602, -0.203), (0.2803, -1.602, -0.203), (-0.407, -1.482, -0.203), (0.407, -1.482, -0.203), (-0.518, -1.321, -0.203), (0.518, -1.321, -0.203), (-0.6091, -1.124, -0.203), (0.6091, -1.124, -0.203), (-0.6768, -0.9001, -0.203), (0.6768, -0.9001, -0.203), (-0.7185, -0.6569, -0.203), (0.7185, -0.6569, -0.203), (-0.7326, -0.4039, -0.203), (0.7326, -0.4039, -0.203), (-0.7185, -0.151, -0.203), (0.7185, -0.151, -0.203), (-0.6768, 0.09229, -0.203), (0.6768, 0.09229, -0.203), (-0.6091, 0.3165, -0.203), (0.6091, 0.3165, -0.203), (-0.518, 0.513, -0.203), (0.518, 0.513, -0.203), (-0.407, 0.6742, -0.203), (0.407, 0.6742, -0.203), (-0.2803, 0.794, -0.203), (0.2803, 0.794, -0.203), (-0.1429, 0.8678, -0.203), (0.1429, 0.8678, -0.203), (0.0, 1.273, -0.5905), (0.0, -1.627, -0.5905), (-0.1598, -1.599, -0.5905), (0.1598, -1.599, -0.5905), (-0.3135, -1.517, -0.5905), (0.3135, -1.517, -0.5905), (-0.4551, -1.383, -0.5905), (0.4551, -1.383, -0.5905), (-0.5793, -1.203, -0.5905), (0.5793, -1.203, -0.5905), (-0.6812, -0.9829, -0.5905), (0.6812, -0.9829, -0.5905), (-0.7569, -0.7322, -0.5905), (0.7569, -0.7322, -0.5905), (-0.8909, -0.6327, -0.5912), (0.8909, -0.4568, -0.584), (-0.8909, 0.5628, -0.5912), (0.8909, 0.7126, -0.5531), (-0.6812, 0.6283, -0.5905), (0.6812, 0.6283, -0.5905), (-0.5793, 0.8481, -0.5905), (0.5793, 0.8481, -0.5905), (-0.4551, 1.028, -0.5905), (0.4551, 1.028, -0.5905), (-0.3135, 1.162, -0.5905), (0.3135, 1.162, -0.5905), (-0.1598, 1.245, -0.5905), (0.1598, 1.245, -0.5905), (0.0, 1.034, 0.7326), (-0.3081, -2.777, 0.7326), (0.3081, -2.777, 0.7326), (-0.4473, -2.622, 0.7326), (0.4473, -2.622, 0.7326), (-0.5693, -2.374, 0.7326), (0.5693, -2.374, 0.7326), (-0.6694, -2.071, 0.7326), (0.6694, -2.071, 0.7326), (-0.7438, -1.726, 0.7326), (0.7438, -1.726, 0.7326), (-0.7896, -1.351, 0.7326), (0.7896, -1.351, 0.7326), (-0.8051, -0.962, 0.7326), (0.8051, -0.962, 0.7326), (-0.7896, -0.5725, 0.7326), (0.7896, -0.5725, 0.7326), (-0.7438, -0.198, 0.7326), (0.7438, -0.198, 0.7326), (-0.6694, 0.1471, 0.7326), (0.6694, 0.1471, 0.7326), (-0.5693, 0.4497, 0.7326), (0.5693, 0.4497, 0.7326), (-0.4473, 0.6979, 0.7326), (0.4473, 0.6979, 0.7326), (-0.3081, 0.8824, 0.7326), (0.3081, 0.8824, 0.7326), (-0.1571, 0.996, 0.7326), (0.1571, 0.996, 0.7326), (0.0, -1.236, -0.8559), (-0.1733, -1.124, -0.8559), (-0.2517, -0.9873, -0.8559), (0.2517, -0.9873, -0.8559), (-0.3203, -0.8036, -0.8559), (0.4185, 0.8059, -0.8559), (-0.3203, 1.285, -0.8559), (0.3203, 1.285, -0.8559), (-0.2517, 1.469, -0.8559), (-0.08837, 1.689, -0.8559), (0.0, 1.22, -0.4275), (0.0, -1.895, -0.4275), (-0.1717, -1.865, -0.4275), (0.1717, -1.865, -0.4275), (-0.3368, -1.777, -0.4275), (0.3368, -1.777, -0.4275), (-0.489, -1.633, -0.4275), (0.489, -1.633, -0.4275), (-0.6223, -1.439, -0.4275), (0.6223, -1.439, -0.4275), (-0.7318, -1.203, -0.4275), (0.7318, -1.203, -0.4275), (-0.8131, -0.9338, -0.4275), (0.8131, -0.9338, -0.4275), (-0.8632, -0.6415, -0.4275), (0.8632, -0.6415, -0.4275), (-0.8801, -0.3376, -0.4275), (0.8801, -0.3376, -0.4275), (-0.8632, -0.03368, -0.4275), (0.8632, -0.03368, -0.4275), (-0.8131, 0.2586, -0.4275), (0.8131, 0.2586, -0.4275), (-0.7318, 0.5279, -0.4275), (0.7318, 0.5279, -0.4275), (-0.6223, 0.764, -0.4275), (0.6223, 0.764, -0.4275), (-0.489, 0.9577, -0.4275), (0.489, 0.9577, -0.4275), (-0.3368, 1.102, -0.4275), (0.3368, 1.102, -0.4275), (-0.1717, 1.19, -0.4275), (0.1717, 1.19, -0.4275), (0.0, 1.073, 0.9338), (-0.3081, -2.777, 0.9338), (0.3081, -2.777, 0.9338), (-0.4473, -2.598, 0.9338), (0.4473, -2.598, 0.9338), (-0.5693, -2.349, 0.9338), (0.5693, -2.349, 0.9338), (-0.6694, -2.045, 0.9338), (0.6694, -2.045, 0.9338), (-0.7438, -1.699, 0.9338), (0.7438, -1.699, 0.9338), (-0.7896, -1.323, 0.9338), (0.7896, -1.323, 0.9338), (-0.8051, -0.9314, 0.9338), (0.8051, -0.9314, 0.9338), (-0.7896, -0.5404, 0.9338), (0.7896, -0.5404, 0.9338), (-0.7438, -0.1643, 0.9338), (0.7438, -0.1643, 0.9338), (-0.6694, 0.1823, 0.9338), (0.6694, 0.1823, 0.9338), (-0.5693, 0.486, 0.9338), (0.5693, 0.486, 0.9338), (-0.4473, 0.7354, 0.9338), (0.4473, 0.7354, 0.9338), (-0.3081, 0.9206, 0.9338), (0.3081, 0.9206, 0.9338), (-0.1571, 1.035, 0.9338), (0.1571, 1.035, 0.9338), (0.0, 0.7591, 0.02493), (0.0, -1.703, 0.02493), (-0.1357, -1.679, 0.02493), (0.1357, -1.679, 0.02493), (-0.2661, -1.609, 0.02493), (0.2661, -1.609, 0.02493), (-0.3863, -1.495, 0.02493), (0.3863, -1.495, 0.02493), (-0.4917, -1.342, 0.02493), (0.4917, -1.342, 0.02493), (-0.5782, -1.156, 0.02493), (0.5782, -1.156, 0.02493), (-0.6424, -0.9428, 0.02493), (0.6424, -0.9428, 0.02493), (-0.682, -0.7119, 0.02493), (0.682, -0.7119, 0.02493), (-0.6954, -0.4717, 0.02493), (0.6954, -0.4717, 0.02493), (-0.682, -0.2316, 0.02493), (0.682, -0.2316, 0.02493), (-0.6424, -0.0007322, 0.02493), (0.6424, -0.0007322, 0.02493), (-0.5782, 0.2121, 0.02493), (0.5782, 0.2121, 0.02493), (-0.4917, 0.3986, 0.02493), (0.4917, 0.3986, 0.02493), (-0.3863, 0.5516, 0.02493), (0.3863, 0.5516, 0.02493), (-0.2661, 0.6654, 0.02493), (0.2661, 0.6654, 0.02493), (-0.1357, 0.7354, 0.02493), (0.1357, 0.7354, 0.02493), (0.0, 0.8683, 0.3814), (0.0, -2.12, 0.3814), (-0.1474, -2.091, 0.3814), (0.1474, -2.091, 0.3814), (-0.2892, -2.006, 0.3814), (0.2892, -2.006, 0.3814), (-0.4198, -1.868, 0.3814), (0.4198, -1.868, 0.3814), (-0.5343, -1.682, 0.3814), (0.5343, -1.682, 0.3814), (-0.6283, -1.456, 0.3814), (0.6283, -1.456, 0.3814), (-0.6981, -1.198, 0.3814), (0.6981, -1.198, 0.3814), (-0.7411, -0.9173, 0.3814), (0.7411, -0.9173, 0.3814), (-0.7556, -0.6258, 0.3814), (0.7556, -0.6258, 0.3814), (-0.7411, -0.3343, 0.3814), (0.7411, -0.3343, 0.3814), (-0.6981, -0.05405, 0.3814), (0.6981, -0.05405, 0.3814), (-0.6283, 0.2042, 0.3814), (0.6283, 0.2042, 0.3814), (-0.5343, 0.4307, 0.3814), (0.5343, 0.4307, 0.3814), (-0.4198, 0.6165, 0.3814), (0.4198, 0.6165, 0.3814), (-0.2892, 0.7545, 0.3814), (0.2892, 0.7545, 0.3814), (-0.1474, 0.8395, 0.3814), (0.1474, 0.8395, 0.3814), (0.0, 0.6967, 0.2053), (0.0, -1.765, 0.2053), (-0.1426, -1.741, 0.2053), (0.1426, -1.741, 0.2053), (-0.2797, -1.671, 0.2053), (0.2797, -1.671, 0.2053), (-0.406, -1.558, 0.2053), (0.406, -1.558, 0.2053), (-0.5167, -1.404, 0.2053), (0.5167, -1.404, 0.2053), (-0.6076, -1.218, 0.2053), (0.6076, -1.218, 0.2053), (-0.6751, -1.005, 0.2053), (0.6751, -1.005, 0.2053), (-0.7167, -0.7742, 0.2053), (0.7167, -0.7742, 0.2053), (-0.7308, -0.5341, 0.2053), (0.7308, -0.5341, 0.2053), (-0.7167, -0.294, 0.2053), (0.7167, -0.294, 0.2053), (-0.6751, -0.06309, 0.2053), (0.6751, -0.06309, 0.2053), (-0.6076, 0.1497, 0.2053), (0.6076, 0.1497, 0.2053), (-0.5167, 0.3362, 0.2053), (0.5167, 0.3362, 0.2053), (-0.406, 0.4893, 0.2053), (0.406, 0.4893, 0.2053), (-0.2797, 0.603, 0.2053), (0.2797, 0.603, 0.2053), (-0.1426, 0.6731, 0.2053), (0.1426, 0.6731, 0.2053), (0.0, 1.015, 0.557), (0.0, -2.64, 0.4469), (-0.1522, -2.64, 0.488), (0.1522, -2.64, 0.488), (-0.2986, -2.64, 0.557), (0.2986, -2.64, 0.557), (-0.4335, -2.27, 0.557), (0.4335, -2.27, 0.557), (-0.5518, -2.047, 0.557), (0.5518, -2.047, 0.557), (-0.6488, -1.775, 0.557), (0.6488, -1.775, 0.557), (-0.7209, -1.465, 0.557), (0.7209, -1.465, 0.557), (-0.7653, -1.129, 0.557), (0.7653, -1.129, 0.557), (-0.7803, -0.7786, 0.557), (0.7803, -0.7786, 0.557), (-0.7653, -0.4287, 0.557), (0.7653, -0.4287, 0.557), (-0.7209, -0.09214, 0.557), (0.7209, -0.09214, 0.557), (-0.6488, 0.218, 0.557), (0.6488, 0.218, 0.557), (-0.5518, 0.4898, 0.557), (0.5518, 0.4898, 0.557), (-0.4335, 0.7129, 0.557), (0.4335, 0.7129, 0.557), (-0.2986, 0.8787, 0.557), (0.2986, 0.8787, 0.557), (-0.1522, 0.9808, 0.557), (0.1522, 0.9808, 0.557), (0.0, 1.304, -0.6535), (0.0, -1.394, -0.6535), (-0.1487, -1.368, -0.6535), (0.1487, -1.368, -0.6535), (-0.2917, -1.291, -0.6535), (0.2917, -1.291, -0.6535), (-0.4235, -1.167, -0.6535), (0.4235, -1.167, -0.6535), (-0.539, -0.9989, -0.6535), (0.539, -0.9989, -0.6535), (-0.6338, -0.7944, -0.6535), (0.6338, -0.7944, -0.6535), (-0.7042, -0.5612, -0.6535), (0.7042, -0.5612, -0.6535), (-0.8909, -0.4398, -0.6601), (0.8909, -0.1533, -0.6465), (-0.8909, -0.0471, -0.6907), (0.8909, 0.2818, -0.6662), (-0.8909, 0.3904, -0.6907), (0.8909, 0.7098, -0.6549), (-0.8909, 0.5184, -0.6601), (0.8909, 0.7841, -0.6217), (-0.6338, 0.7047, -0.6535), (0.6338, 0.7047, -0.6535), (-0.539, 0.9091, -0.6535), (0.539, 0.9091, -0.6535), (-0.4235, 1.077, -0.6535), (0.4235, 1.077, -0.6535), (-0.2917, 1.202, -0.6535), (0.2917, 1.202, -0.6535), (-0.1487, 1.278, -0.6535), (0.1487, 1.278, -0.6535), (0.0, 1.246, -0.5088), (0.0, -1.762, -0.5088), (-0.1658, -1.733, -0.5088), (0.1658, -1.733, -0.5088), (-0.3252, -1.647, -0.5088), (0.3252, -1.647, -0.5088), (-0.4721, -1.508, -0.5088), (0.4721, -1.508, -0.5088), (-0.6009, -1.321, -0.5088), (0.6009, -1.321, -0.5088), (-0.7065, -1.093, -0.5088), (0.7065, -1.093, -0.5088), (-0.7851, -0.8333, -0.5088), (0.7851, -0.8333, -0.5088), (-0.8909, -0.4373, -0.5181), (0.8909, -0.3876, -0.5074), (-0.8909, -0.109, -0.5067), (0.8909, -0.08539, -0.4878), (-0.8909, 0.2247, -0.5076), (0.8909, 0.2425, -0.4801), (-0.8909, 0.4845, -0.5198), (0.8909, 0.5171, -0.4853), (-0.7065, 0.578, -0.5088), (0.7065, 0.578, -0.5088), (-0.6009, 0.8059, -0.5088), (0.6009, 0.8059, -0.5088), (-0.4721, 0.9929, -0.5088), (0.4721, 0.9929, -0.5088), (-0.3252, 1.132, -0.5088), (0.3252, 1.132, -0.5088), (-0.1658, 1.218, -0.5088), (0.1658, 1.218, -0.5088), (-1.514, 0.5046, -0.5647), (-1.514, 0.1945, -0.543), (-1.514, -0.03034, -0.5417), (-1.514, -0.3491, -0.5647), (-1.514, 0.5593, -0.6242), (-1.514, -0.277, -0.6242), (-1.514, 0.4388, -0.6903), (-1.514, 0.5283, -0.67), (-1.514, 0.1327, -0.6903), (-1.514, -0.142, -0.67), (-1.61, 0.156, -0.5704), (2.556, -3.719, -0.6755), (2.702, -3.132, -0.7292), (2.633, -3.286, -0.7451), (2.698, -3.233, -0.6864), (2.542, -3.666, -0.7138), (2.577, -3.48, -0.7451), (2.69, -3.127, -0.7451), (2.597, -3.62, -0.6755), (2.641, -3.497, -0.6755), (2.677, -3.382, -0.6755), (1.849, 0.02961, -0.4992), (1.866, 0.2525, -0.5037), (1.829, -0.2366, -0.5058), (1.811, -0.4819, -0.5224), (1.878, 0.4111, -0.561), (1.806, -0.5381, -0.5871), (1.882, 0.4692, -0.6189), (1.878, 0.4089, -0.647), (1.851, 0.06151, -0.6565), (1.825, -0.2917, -0.6399), (1.985, -0.431, -0.5273), (2.033, -0.2782, -0.5293), (1.927, -0.5938, -0.5368), (1.873, -0.7265, -0.556), (2.06, -0.07975, -0.5844), (1.853, -0.656, -0.621), (2.066, 0.0541, -0.6414), (2.05, 0.06119, -0.6699), (1.974, -0.1497, -0.6833), (1.9, -0.4078, -0.6707), (2.336, -2.795, -0.6283), (2.501, -2.226, -0.6533), (2.506, -2.108, -0.7034), (2.425, -2.288, -0.7403), (2.36, -2.515, -0.7292), (2.492, -2.102, -0.7286), (2.318, -2.733, -0.6855), (2.384, -2.678, -0.6114), (2.477, -2.401, -0.6048), (2.435, -2.535, -0.6031), (2.798, -2.821, -0.6764), (2.747, -4.924, -0.714), (2.5, -3.801, -0.6731), (2.774, -2.729, -0.7494), (3.021, -3.852, -0.7903), (2.723, -4.831, -0.787), (2.475, -3.708, -0.746), (2.897, -3.29, -0.7698), (2.599, -4.27, -0.7665), (2.699, -2.973, -0.7485), (2.786, -2.775, -0.7129), (2.487, -3.754, -0.7096), (2.822, -4.679, -0.7149), (2.983, -3.664, -0.7071), (2.574, -3.556, -0.6739), (2.685, -4.643, -0.7038), (2.836, -3.009, -0.7596), (2.959, -3.571, -0.7801), (2.797, -4.587, -0.7878), (2.947, -4.097, -0.7895), (2.537, -3.989, -0.7563), (2.661, -4.551, -0.7768), (2.55, -3.463, -0.7469), (3.045, -3.945, -0.7174), (2.847, -3.628, -0.6961), (2.698, -4.118, -0.6944), (2.885, -3.816, -0.7792), (2.823, -3.535, -0.769), (2.674, -4.025, -0.7673), (2.922, -3.383, -0.6969), (2.623, -4.362, -0.6936), (2.909, -3.909, -0.7063), (2.76, -4.398, -0.7046), (2.785, -3.347, -0.6858), (2.636, -3.837, -0.6842), (2.761, -3.254, -0.7588), (2.736, -4.306, -0.7776), (2.612, -3.744, -0.7571), (2.86, -3.102, -0.6867), (2.848, -3.056, -0.7231), (2.971, -4.189, -0.7165), (2.561, -4.082, -0.6833), (2.549, -4.035, -0.7198), (2.723, -3.066, -0.6756), (2.711, -3.02, -0.7121), (2.562, -3.51, -0.7104), (3.027, -3.875, -0.7721), (2.903, -3.313, -0.7516), (2.842, -3.033, -0.7414), (2.804, -4.61, -0.7696), (2.953, -4.12, -0.7712), (2.543, -4.012, -0.738), (2.667, -4.574, -0.7585), (2.556, -3.486, -0.7286), (2.965, -3.594, -0.7618), (2.605, -4.293, -0.7483), (2.481, -3.731, -0.7278), (2.729, -4.855, -0.7688), (2.78, -2.752, -0.7311), (2.705, -2.997, -0.7303), (2.617, -4.339, -0.7118), (2.717, -3.043, -0.6938), (2.555, -4.058, -0.7016), (2.965, -4.166, -0.7348), (2.854, -3.079, -0.7049), (2.916, -3.36, -0.7151), (3.039, -3.921, -0.7356), (2.816, -4.656, -0.7331), (2.679, -4.62, -0.722), (2.568, -3.533, -0.6922), (2.977, -3.641, -0.7254), (2.494, -3.778, -0.6913), (2.741, -4.901, -0.7323), (2.792, -2.798, -0.6947), (2.553, -4.048, -0.7012), (2.628, -3.803, -0.702), (2.851, -3.069, -0.7045), (2.777, -3.314, -0.7037), (2.541, -4.002, -0.7377), (2.765, -3.267, -0.7402), (2.616, -3.757, -0.7385), (2.839, -3.022, -0.741), (2.771, -3.29, -0.7219), (2.622, -3.78, -0.7203), (2.845, -3.046, -0.7228), (2.547, -4.025, -0.7194)], [], [(151, 152, 53, 52), (54, 153, 151, 52), (152, 154, 55, 53), (56, 155, 153, 54), (154, 156, 57, 55), (58, 157, 155, 56), (156, 158, 59, 57), (60, 159, 157, 58), (158, 160, 61, 59), (62, 161, 159, 60), (160, 162, 63, 61), (64, 163, 161, 62), (162, 164, 65, 63), (66, 165, 163, 64), (164, 166, 67, 65), (68, 167, 165, 66), (166, 168, 69, 67), (70, 169, 167, 68), (168, 170, 71, 69), (72, 171, 169, 70), (170, 172, 73, 71), (74, 173, 171, 72), (172, 174, 75, 73), (76, 175, 173, 74), (174, 176, 77, 75), (78, 177, 175, 76), (176, 178, 79, 77), (80, 179, 177, 78), (178, 180, 81, 79), (82, 181, 179, 80), (51, 81, 180, 150), (181, 82, 51, 150), (112, 114, 185, 183), (186, 115, 113, 184), (183, 185, 25, 23), (26, 186, 184, 24), (114, 116, 187, 185), (188, 117, 115, 186), (185, 187, 27, 25), (28, 188, 186, 26), (116, 118, 189, 187), (190, 119, 117, 188), (187, 189, 29, 27), (30, 190, 188, 28), (118, 120, 191, 189), (192, 121, 119, 190), (189, 191, 31, 29), (32, 192, 190, 30), (120, 122, 193, 191), (194, 123, 121, 192), (191, 193, 33, 31), (34, 194, 192, 32), (122, 124, 195, 193), (196, 125, 123, 194), (193, 195, 35, 33), (36, 196, 194, 34), (124, 126, 197, 195), (198, 127, 125, 196), (195, 197, 37, 35), (38, 198, 196, 36), (126, 128, 199, 197), (200, 129, 127, 198), (197, 199, 39, 37), (40, 200, 198, 38), (128, 130, 201, 199), (202, 131, 129, 200), (199, 201, 41, 39), (42, 202, 200, 40), (130, 132, 203, 201), (204, 133, 131, 202), (201, 203, 43, 41), (44, 204, 202, 42), (132, 134, 205, 203), (206, 135, 133, 204), (203, 205, 45, 43), (46, 206, 204, 44), (134, 136, 207, 205), (208, 137, 135, 206), (205, 207, 47, 45), (48, 208, 206, 46), (136, 138, 209, 207), (210, 139, 137, 208), (207, 209, 49, 47), (50, 210, 208, 48), (22, 49, 209, 182), (210, 50, 22, 182), (182, 209, 138, 111), (139, 210, 182, 111), (52, 53, 213, 212), (214, 54, 52, 212), (53, 55, 215, 213), (216, 56, 54, 214), (55, 57, 217, 215), (218, 58, 56, 216), (57, 59, 219, 217), (220, 60, 58, 218), (59, 61, 221, 219), (222, 62, 60, 220), (61, 63, 223, 221), (224, 64, 62, 222), (63, 65, 225, 223), (226, 66, 64, 224), (65, 67, 227, 225), (228, 68, 66, 226), (67, 69, 229, 227), (230, 70, 68, 228), (69, 71, 231, 229), (232, 72, 70, 230), (71, 73, 233, 231), (234, 74, 72, 232), (73, 75, 235, 233), (236, 76, 74, 234), (75, 77, 237, 235), (238, 78, 76, 236), (77, 79, 239, 237), (240, 80, 78, 238), (79, 81, 241, 239), (242, 82, 80, 240), (211, 241, 81, 51), (82, 242, 211, 51), (212, 213, 277, 276), (278, 214, 212, 276), (276, 277, 245, 244), (246, 278, 276, 244), (213, 215, 279, 277), (280, 216, 214, 278), (277, 279, 247, 245), (248, 280, 278, 246), (215, 217, 281, 279), (282, 218, 216, 280), (279, 281, 249, 247), (250, 282, 280, 248), (217, 219, 283, 281), (284, 220, 218, 282), (281, 283, 251, 249), (252, 284, 282, 250), (219, 221, 285, 283), (286, 222, 220, 284), (283, 285, 253, 251), (254, 286, 284, 252), (221, 223, 287, 285), (288, 224, 222, 286), (285, 287, 255, 253), (256, 288, 286, 254), (223, 225, 289, 287), (290, 226, 224, 288), (287, 289, 257, 255), (258, 290, 288, 256), (225, 227, 291, 289), (292, 228, 226, 290), (289, 291, 259, 257), (260, 292, 290, 258), (227, 229, 293, 291), (294, 230, 228, 292), (291, 293, 261, 259), (262, 294, 292, 260), (229, 231, 295, 293), (296, 232, 230, 294), (293, 295, 263, 261), (264, 296, 294, 262), (231, 233, 297, 295), (298, 234, 232, 296), (295, 297, 265, 263), (266, 298, 296, 264), (233, 235, 299, 297), (300, 236, 234, 298), (297, 299, 267, 265), (268, 300, 298, 266), (235, 237, 301, 299), (302, 238, 236, 300), (299, 301, 269, 267), (270, 302, 300, 268), (237, 239, 303, 301), (304, 240, 238, 302), (301, 303, 271, 269), (272, 304, 302, 270), (239, 241, 305, 303), (306, 242, 240, 304), (303, 305, 273, 271), (274, 306, 304, 272), (243, 273, 305, 275), (306, 274, 243, 275), (275, 305, 241, 211), (242, 306, 275, 211), (244, 245, 309, 308), (310, 246, 244, 308), (245, 247, 311, 309), (312, 248, 246, 310), (247, 249, 313, 311), (314, 250, 248, 312), (311, 313, 114, 112), (115, 314, 312, 113), (249, 251, 315, 313), (316, 252, 250, 314), (313, 315, 116, 114), (117, 316, 314, 115), (251, 253, 317, 315), (318, 254, 252, 316), (315, 317, 118, 116), (119, 318, 316, 117), (253, 255, 319, 317), (320, 256, 254, 318), (317, 319, 120, 118), (121, 320, 318, 119), (255, 257, 321, 319), (322, 258, 256, 320), (319, 321, 122, 120), (123, 322, 320, 121), (257, 259, 323, 321), (324, 260, 258, 322), (321, 323, 124, 122), (125, 324, 322, 123), (259, 261, 325, 323), (326, 262, 260, 324), (323, 325, 126, 124), (127, 326, 324, 125), (261, 263, 327, 325), (328, 264, 262, 326), (325, 327, 128, 126), (129, 328, 326, 127), (263, 265, 329, 327), (330, 266, 264, 328), (327, 329, 130, 128), (131, 330, 328, 129), (265, 267, 331, 329), (332, 268, 266, 330), (329, 331, 132, 130), (133, 332, 330, 131), (267, 269, 333, 331), (334, 270, 268, 332), (331, 333, 134, 132), (135, 334, 332, 133), (269, 271, 335, 333), (336, 272, 270, 334), (333, 335, 136, 134), (137, 336, 334, 135), (271, 273, 337, 335), (338, 274, 272, 336), (335, 337, 138, 136), (139, 338, 336, 137), (111, 138, 337, 307), (338, 139, 111, 307), (307, 337, 273, 243), (274, 338, 307, 243), (140, 1, 341, 340), (342, 2, 140, 340), (340, 341, 85, 84), (86, 342, 340, 84), (1, 141, 343, 341), (344, 3, 2, 342), (341, 343, 87, 85), (88, 344, 342, 86), (141, 142, 345, 343), (346, 143, 3, 344), (343, 345, 89, 87), (90, 346, 344, 88), (142, 144, 347, 345), (348, 4, 143, 346), (345, 347, 91, 89), (92, 348, 346, 90), (144, 5, 349, 347), (350, 6, 4, 348), (347, 349, 93, 91), (94, 350, 348, 92), (5, 7, 351, 349), (352, 8, 6, 350), (349, 351, 95, 93), (96, 352, 350, 94), (7, 9, 353, 351), (354, 10, 8, 352), (351, 353, 97, 95), (98, 354, 352, 96), (9, 11, 355, 353), (356, 12, 10, 354), (11, 13, 357, 355), (358, 14, 12, 356), (13, 15, 359, 357), (360, 145, 14, 358), (15, 16, 361, 359), (362, 17, 145, 360), (359, 361, 101, 99), (102, 362, 360, 100), (16, 146, 363, 361), (364, 147, 17, 362), (361, 363, 103, 101), (104, 364, 362, 102), (146, 148, 365, 363), (366, 18, 147, 364), (363, 365, 105, 103), (106, 366, 364, 104), (148, 19, 367, 365), (368, 20, 18, 366), (365, 367, 107, 105), (108, 368, 366, 106), (19, 149, 369, 367), (370, 21, 20, 368), (367, 369, 109, 107), (110, 370, 368, 108), (83, 109, 369, 339), (370, 110, 83, 339), (149, 0, 339, 369), (339, 0, 21, 370), (84, 85, 373, 372), (374, 86, 84, 372), (372, 373, 152, 151), (153, 374, 372, 151), (85, 87, 375, 373), (376, 88, 86, 374), (373, 375, 154, 152), (155, 376, 374, 153), (87, 89, 377, 375), (378, 90, 88, 376), (375, 377, 156, 154), (157, 378, 376, 155), (89, 91, 379, 377), (380, 92, 90, 378), (377, 379, 158, 156), (159, 380, 378, 157), (91, 93, 381, 379), (382, 94, 92, 380), (379, 381, 160, 158), (161, 382, 380, 159), (93, 95, 383, 381), (384, 96, 94, 382), (381, 383, 162, 160), (163, 384, 382, 161), (95, 97, 385, 383), (386, 98, 96, 384), (383, 385, 164, 162), (165, 386, 384, 163), (385, 387, 166, 164), (167, 388, 386, 165), (387, 389, 168, 166), (169, 390, 388, 167), (389, 391, 170, 168), (171, 392, 390, 169), (99, 101, 393, 391), (394, 102, 100, 392), (391, 393, 172, 170), (173, 394, 392, 171), (101, 103, 395, 393), (396, 104, 102, 394), (393, 395, 174, 172), (175, 396, 394, 173), (103, 105, 397, 395), (398, 106, 104, 396), (395, 397, 176, 174), (177, 398, 396, 175), (105, 107, 399, 397), (400, 108, 106, 398), (397, 399, 178, 176), (179, 400, 398, 177), (107, 109, 401, 399), (402, 110, 108, 400), (399, 401, 180, 178), (181, 402, 400, 179), (150, 180, 401, 371), (402, 181, 150, 371), (371, 401, 109, 83), (110, 402, 371, 83), (391, 389, 404, 403), (389, 387, 405, 404), (387, 385, 406, 405), (99, 391, 403, 407), (385, 97, 408, 406), (357, 359, 410, 409), (355, 357, 409, 411), (353, 355, 411, 412), (359, 99, 407, 410), (97, 353, 412, 408), (412, 413, 408), (407, 413, 410), (411, 413, 412), (409, 413, 411), (410, 413, 409), (408, 413, 406), (403, 413, 407), (406, 413, 405), (405, 413, 404), (404, 413, 403), (390, 392, 425, 424), (388, 390, 424, 426), (386, 388, 426, 427), (392, 100, 428, 425), (98, 386, 427, 429), (360, 358, 431, 430), (358, 356, 432, 431), (356, 354, 433, 432), (100, 360, 430, 428), (354, 98, 429, 433), (424, 425, 435, 434), (426, 424, 434, 436), (427, 426, 436, 437), (425, 428, 438, 435), (429, 427, 437, 439), (430, 431, 441, 440), (431, 432, 442, 441), (432, 433, 443, 442), (428, 430, 440, 438), (433, 429, 439, 443), (434, 435, 452, 453), (453, 452, 423, 422), (436, 434, 453, 451), (451, 453, 422, 421), (437, 436, 451, 444), (444, 451, 421, 414), (435, 438, 445, 452), (452, 445, 417, 423), (439, 437, 444, 450), (450, 444, 414, 418), (440, 441, 449, 446), (446, 449, 420, 415), (441, 442, 447, 449), (449, 447, 416, 420), (442, 443, 448, 447), (447, 448, 419, 416), (438, 440, 446, 445), (445, 446, 415, 417), (443, 439, 450, 448), (448, 450, 418, 419), (494, 477, 467, 485), (485, 467, 483, 478), (466, 494, 485, 486), (455, 466, 486, 469), (486, 485, 478, 479), (469, 486, 479, 484), (478, 483, 492, 487), (487, 492, 454, 497), (479, 478, 487, 488), (484, 479, 488, 495), (488, 487, 497, 468), (495, 488, 468, 456), (471, 458, 473, 480), (461, 471, 480, 481), (470, 461, 481, 489), (457, 470, 489, 463), (480, 473, 472, 490), (481, 480, 490, 482), (490, 472, 459, 475), (482, 490, 475, 462), (489, 481, 482, 491), (463, 489, 491, 476), (491, 482, 462, 474), (476, 491, 474, 460), (500, 458, 471, 508), (508, 471, 461, 501), (501, 461, 470, 502), (493, 502, 512, 464), (502, 470, 457, 512), (511, 459, 472, 503), (503, 472, 473, 504), (504, 473, 458, 500), (465, 510, 505, 496), (510, 460, 474, 505), (505, 474, 462, 509), (509, 462, 475, 506), (506, 475, 459, 511), (464, 512, 513, 498), (512, 457, 463, 513), (498, 513, 507, 499), (513, 463, 476, 507), (499, 507, 510, 465), (507, 476, 460, 510), (477, 520, 524, 467), (467, 524, 519, 483), (483, 519, 518, 492), (492, 518, 527, 454), (518, 493, 464, 527), (455, 526, 521, 466), (466, 521, 517, 494), (494, 517, 520, 477), (456, 525, 516, 495), (525, 465, 496, 516), (495, 516, 514, 484), (484, 514, 522, 469), (469, 522, 526, 455), (454, 527, 515, 497), (527, 464, 498, 515), (497, 515, 523, 468), (515, 498, 499, 523), (468, 523, 525, 456), (523, 499, 465, 525), (520, 517, 531, 530), (517, 521, 529, 531), (521, 526, 528, 529), (504, 500, 535, 533), (503, 504, 533, 534), (511, 503, 534, 532), (539, 532, 534, 537), (537, 534, 533, 536), (536, 533, 535, 538), (528, 539, 537, 529), (529, 537, 536, 531), (531, 536, 538, 530)])
me_cylinder.use_remesh_preserve_volume = False
me_cylinder.use_remesh_preserve_attributes = False
me_cylinder.use_mirror_vertex_groups = False
me_cylinder.update()

# ---- objects
ob_sphere = bpy.data.objects.new('Sphere', me_sphere)
ob_lamp_001 = bpy.data.objects.new('Lamp.001', light_lamp_001)
ob_cylinder_001 = bpy.data.objects.new('Cylinder.001', me_cylinder_001)
ob_plane_001 = bpy.data.objects.new('Plane.001', me_plane_001)
ob_plane = bpy.data.objects.new('Plane', me_plane)
ob_cube = bpy.data.objects.new('Cube', me_cube)
ob_cylinder = bpy.data.objects.new('Cylinder', me_cylinder)
ob_lamp = bpy.data.objects.new('Lamp', light_lamp)
ob_camera = bpy.data.objects.new('Camera', cam_camera)

# ---- transforms, parenting, visibility, modifiers, constraints
ob_sphere.location = (-0.01074, 5.365, 6.935)
ob_sphere.scale = (1.539, 1.226, 1.226)
ob_sphere.lineart.crease_threshold = 0.0
ob_lamp_001.location = (-0.02764, 1.005, 16.4)
ob_lamp_001.rotation_euler = (0.6503, 0.05522, 1.866)
ob_lamp_001.lock_rotations_4d = False
ob_lamp_001.empty_display_type = 'ARROWS'
ob_lamp_001.color = (0.0, 0.0, 0.0, 0.0)
ob_lamp_001.lineart.crease_threshold = 0.0
ob_cylinder_001.location = (10.78, 1.075, -0.09428)
ob_cylinder_001.scale = (1.507, 1.507, 0.09539)
ob_cylinder_001.lineart.crease_threshold = 0.0
ob_plane_001.location = (0.0, 4.75, -9.298)
ob_plane_001.scale = (25.35, 25.35, 25.35)
ob_plane_001.lineart.crease_threshold = 0.0
ob_plane.location = (-0.6208, 4.75, -9.259)
ob_plane.scale = (16.62, 16.62, 16.62)
ob_plane.lineart.crease_threshold = 0.0
ob_cube.location = (-8.605, 4.75, -5.384)
ob_cube.rotation_euler = (0.0, 2.869, 2.815)
ob_cube.scale = (-0.4795, 0.06304, 3.514)
ob_cube.lineart.crease_threshold = 0.0
_m = ob_cube.modifiers.new('Mirror', 'MIRROR')
ob_cylinder.location = (-0.04015, 5.122, 0.04474)
ob_cylinder.scale = (3.845, 1.0, -8.026)
ob_cylinder.lineart.crease_threshold = 0.0
ob_lamp.location = (10.78, 1.168, 2.189)
ob_lamp.rotation_euler = (0.6503, 0.05522, 1.866)
ob_lamp.lock_rotations_4d = False
ob_lamp.empty_display_type = 'ARROWS'
ob_lamp.color = (0.0, 0.0, 0.0, 0.0)
ob_lamp.lineart.crease_threshold = 0.0
ob_camera.location = (-0.05298, -35.5, 13.29)
ob_camera.rotation_euler = (1.232, -0.0, 0.0)
ob_camera.lock_rotations_4d = False
ob_camera.empty_display_type = 'ARROWS'
ob_camera.color = (0.0, 0.0, 0.0, 0.0)
ob_camera.display_type = 'WIRE'
ob_camera.lineart.crease_threshold = 0.0

# ---- collection membership
col_collection_1.objects.link(ob_sphere)
col_collection_1.objects.link(ob_lamp_001)
col_collection_1.objects.link(ob_cylinder_001)
col_collection_1.objects.link(ob_plane_001)
col_collection_1.objects.link(ob_plane)
col_collection_1.objects.link(ob_cube)
col_collection_1.objects.link(ob_cylinder)
col_collection_1.objects.link(ob_lamp)
col_collection_1.objects.link(ob_camera)

# ---- scene / render settings (as saved in the file)
scene.camera = ob_camera
scene.frame_start = 1; scene.frame_end = 250; scene.frame_set(1)
scene.render.engine = 'BLENDER_EEVEE_NEXT'
scene.render.image_settings.color_mode = 'RGB'
scene.render.image_settings.compression = 90
scene.render.resolution_percentage = 50
scene.render.dither_intensity = 0.0
scene.render.bake_margin = 2
scene.render.bake_bias = 0.0
scene.cycles.use_denoising = False
scene.cycles.samples = 10
scene.cycles.sampling_pattern = 'TABULATED_SOBOL'
scene.cycles.light_sampling_threshold = 0.0
scene.cycles.use_adaptive_sampling = False
scene.cycles.use_light_tree = False
scene.cycles.blur_glossy = 0.0
scene.cycles.volume_bounces = 1
scene.cycles.pixel_filter_type = 'GAUSSIAN'
scene.cycles.sample_clamp_indirect = 0.0
scene.view_settings.view_transform = 'Standard'
bpy.context.view_layer.update()
